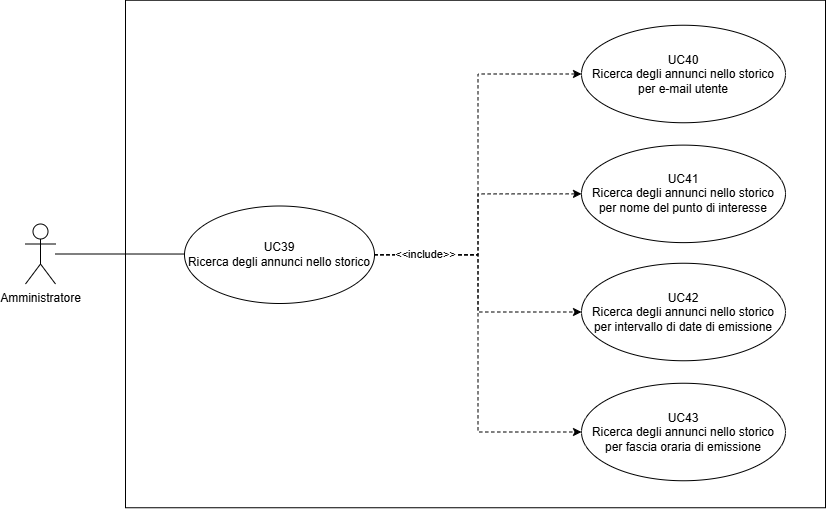

The diagram above was exported from draw.io. Its source (the exported page's mxGraphModel, read from the mxfile embedded in the PNG):
<mxGraphModel dx="1434" dy="738" grid="1" gridSize="10" guides="1" tooltips="1" connect="1" arrows="1" fold="1" page="1" pageScale="1" pageWidth="827" pageHeight="1169" math="0" shadow="0">
  <root>
    <mxCell id="0" />
    <mxCell id="1" parent="0" />
    <mxCell id="Y57-8pDmFwM3t3EvI4JC-3" value="" style="edgeStyle=orthogonalEdgeStyle;rounded=0;orthogonalLoop=1;jettySize=auto;html=1;endArrow=none;endFill=0;" parent="1" source="Y57-8pDmFwM3t3EvI4JC-1" edge="1">
      <mxGeometry relative="1" as="geometry">
        <mxPoint x="489.0000172896648" y="367.52941176470586" as="targetPoint" />
      </mxGeometry>
    </mxCell>
    <mxCell id="Y57-8pDmFwM3t3EvI4JC-1" value="Amministratore" style="shape=umlActor;verticalLabelPosition=bottom;verticalAlign=top;html=1;outlineConnect=0;" parent="1" vertex="1">
      <mxGeometry x="330" y="337.5" width="30" height="60" as="geometry" />
    </mxCell>
    <mxCell id="Y57-8pDmFwM3t3EvI4JC-18" value="" style="rounded=0;whiteSpace=wrap;html=1;fillColor=none;" parent="1" vertex="1">
      <mxGeometry x="430" y="113.75" width="700" height="507.5" as="geometry" />
    </mxCell>
    <mxCell id="Y57-8pDmFwM3t3EvI4JC-44" style="edgeStyle=orthogonalEdgeStyle;rounded=0;orthogonalLoop=1;jettySize=auto;html=1;exitX=1;exitY=0.5;exitDx=0;exitDy=0;entryX=0;entryY=0.5;entryDx=0;entryDy=0;dashed=1;" parent="1" source="Y57-8pDmFwM3t3EvI4JC-29" target="Y57-8pDmFwM3t3EvI4JC-40" edge="1">
      <mxGeometry relative="1" as="geometry" />
    </mxCell>
    <mxCell id="Y57-8pDmFwM3t3EvI4JC-45" style="edgeStyle=orthogonalEdgeStyle;rounded=0;orthogonalLoop=1;jettySize=auto;html=1;exitX=1;exitY=0.5;exitDx=0;exitDy=0;entryX=0;entryY=0.5;entryDx=0;entryDy=0;dashed=1;" parent="1" source="Y57-8pDmFwM3t3EvI4JC-29" target="Y57-8pDmFwM3t3EvI4JC-39" edge="1">
      <mxGeometry relative="1" as="geometry" />
    </mxCell>
    <mxCell id="Y57-8pDmFwM3t3EvI4JC-47" style="edgeStyle=orthogonalEdgeStyle;rounded=0;orthogonalLoop=1;jettySize=auto;html=1;exitX=1;exitY=0.5;exitDx=0;exitDy=0;entryX=0;entryY=0.5;entryDx=0;entryDy=0;dashed=1;" parent="1" source="Y57-8pDmFwM3t3EvI4JC-29" target="Y57-8pDmFwM3t3EvI4JC-43" edge="1">
      <mxGeometry relative="1" as="geometry" />
    </mxCell>
    <mxCell id="Y57-8pDmFwM3t3EvI4JC-48" value="&amp;lt;&amp;lt;include&amp;gt;&amp;gt;" style="edgeStyle=orthogonalEdgeStyle;rounded=0;orthogonalLoop=1;jettySize=auto;html=1;exitX=1;exitY=0.5;exitDx=0;exitDy=0;entryX=0;entryY=0.5;entryDx=0;entryDy=0;dashed=1;" parent="1" source="Y57-8pDmFwM3t3EvI4JC-29" target="Y57-8pDmFwM3t3EvI4JC-42" edge="1">
      <mxGeometry x="-0.7346" relative="1" as="geometry">
        <mxPoint as="offset" />
      </mxGeometry>
    </mxCell>
    <mxCell id="Y57-8pDmFwM3t3EvI4JC-29" value="UC39&lt;div&gt;Ricerca degli annunci nello storico&lt;/div&gt;" style="ellipse;whiteSpace=wrap;html=1;fillColor=none;" parent="1" vertex="1">
      <mxGeometry x="489" y="319.5" width="190" height="97.5" as="geometry" />
    </mxCell>
    <mxCell id="Y57-8pDmFwM3t3EvI4JC-39" value="UC40&lt;div&gt;Ricerca degli annunci nello storico per e-mail utente&lt;/div&gt;" style="ellipse;whiteSpace=wrap;html=1;fillColor=none;" parent="1" vertex="1">
      <mxGeometry x="886" y="138.75" width="204" height="97.5" as="geometry" />
    </mxCell>
    <mxCell id="Y57-8pDmFwM3t3EvI4JC-40" value="UC41&lt;div&gt;Ricerca degli annunci nello storico per nome del punto di interesse&lt;/div&gt;" style="ellipse;whiteSpace=wrap;html=1;fillColor=none;" parent="1" vertex="1">
      <mxGeometry x="886" y="258.62" width="204" height="97.5" as="geometry" />
    </mxCell>
    <mxCell id="Y57-8pDmFwM3t3EvI4JC-42" value="UC43&lt;div&gt;Ricerca degli annunci nello storico per fascia oraria di emissione&lt;/div&gt;" style="ellipse;whiteSpace=wrap;html=1;fillColor=none;" parent="1" vertex="1">
      <mxGeometry x="886" y="496.75" width="204" height="97.5" as="geometry" />
    </mxCell>
    <mxCell id="Y57-8pDmFwM3t3EvI4JC-43" value="UC42&lt;div&gt;Ricerca degli annunci nello storico per intervallo di date di emissione&lt;/div&gt;" style="ellipse;whiteSpace=wrap;html=1;fillColor=none;" parent="1" vertex="1">
      <mxGeometry x="886" y="376.75" width="204" height="97.5" as="geometry" />
    </mxCell>
  </root>
</mxGraphModel>